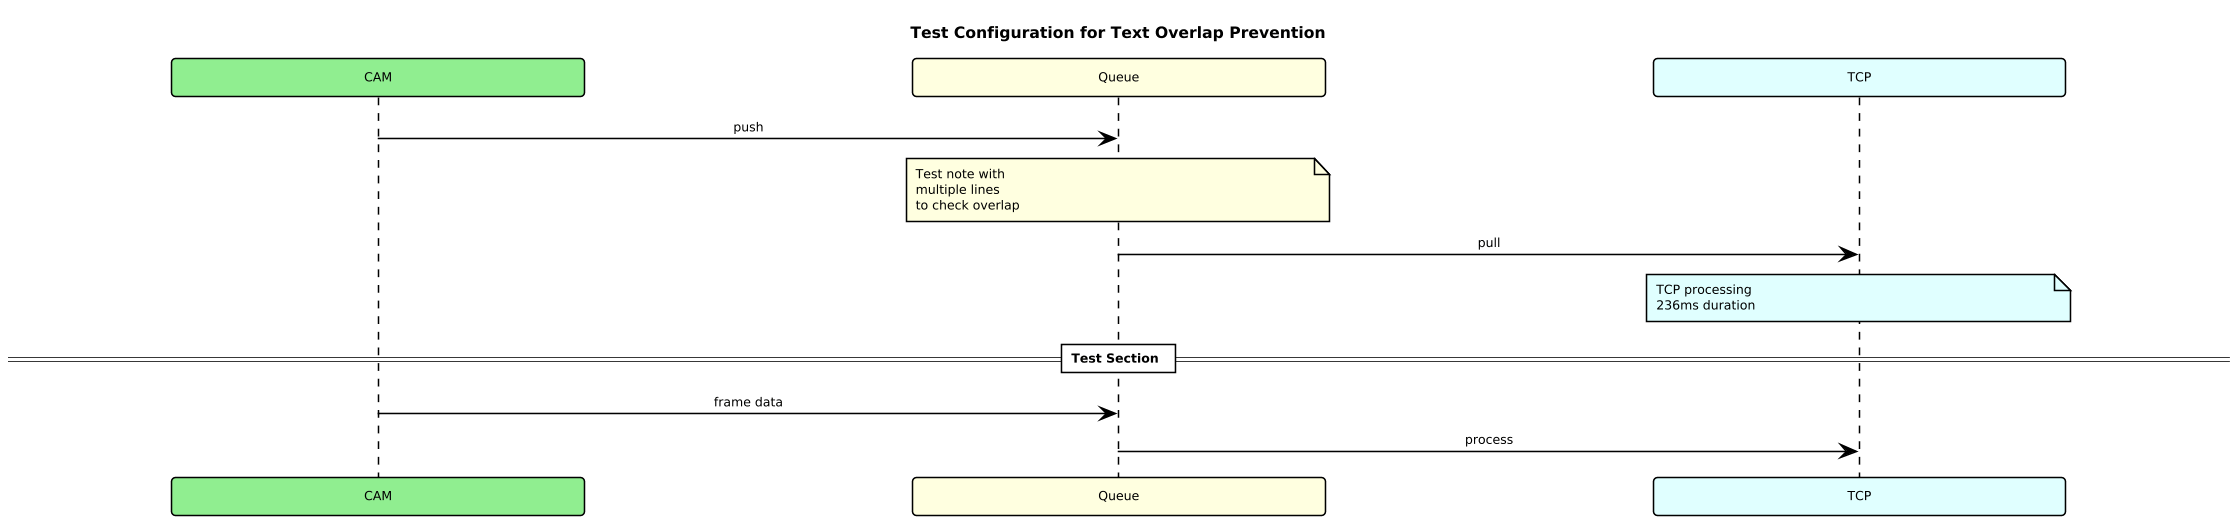

The diagram above was rendered by PlantUML. Its source (embedded in the PNG):
@startuml test_configurations
' Test configuration for text overlap investigation
' Version: PlantUML 1.2024.8 compatibility test

!theme plain
skinparam backgroundColor #FFFFFF

' === Test 1: Maximum spacing configuration ===
skinparam participant {
    BackgroundColor #LightBlue
    Padding 50
    FontSize 8
}

skinparam note {
    FontSize 8
    Padding 25
    WordWrap true
    BorderThickness 1
}

skinparam sequence {
    ParticipantPadding 100
    BoxPadding 40
    MessageAlignment center
}

' === Test 2: Font specifications ===
skinparam DefaultFontName Arial
skinparam DefaultFontSize 8
skinparam TitleFontSize 10

' === Test 3: Advanced settings (may not work in old versions) ===
skinparam minClassWidth 250
skinparam maxMessageSize 200
skinparam groupPadding 30
skinparam dividerBackgroundColor #F5F5F5
skinparam dividerFontSize 9

' === Test 4: DPI and quality settings ===
skinparam dpi 150

title Test Configuration for Text Overlap Prevention

' Short participant names to minimize overlap
participant "CAM" as C #LightGreen
participant "Queue" as Q #LightYellow
participant "TCP" as T #LightCyan

C -> Q: push
note over Q #LightYellow
Test note with
multiple lines
to check overlap
end note

Q -> T: pull
note over T #LightCyan
TCP processing
236ms duration
end note

== Test Section ==

C -> Q: frame data
Q -> T: process

@enduml